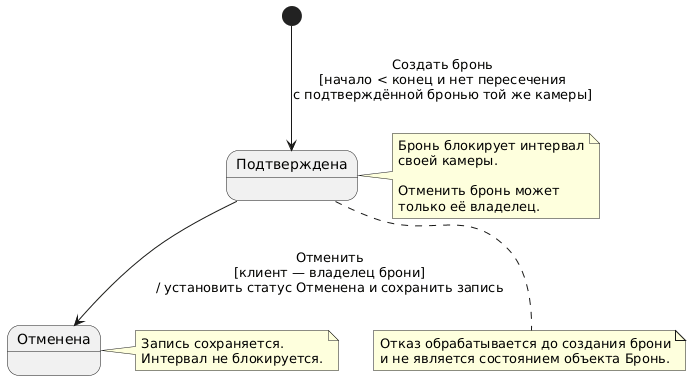

The diagram above was rendered by PlantUML. Its source (embedded in the PNG):
@startuml
skinparam shadowing false

state "Подтверждена" as Confirmed
state "Отменена" as Cancelled

[*] --> Confirmed : Создать бронь\n[начало < конец и нет пересечения\nс подтверждённой бронью той же камеры]

Confirmed --> Cancelled : Отменить\n[клиент — владелец брони]\n/ установить статус Отменена и сохранить запись

note right of Confirmed
  Бронь блокирует интервал
  своей камеры.

  Отменить бронь может
  только её владелец.
end note

note right of Cancelled
  Запись сохраняется.
  Интервал не блокируется.
end note

note bottom of Confirmed
  Отказ обрабатывается до создания брони
  и не является состоянием объекта Бронь.
end note
@enduml